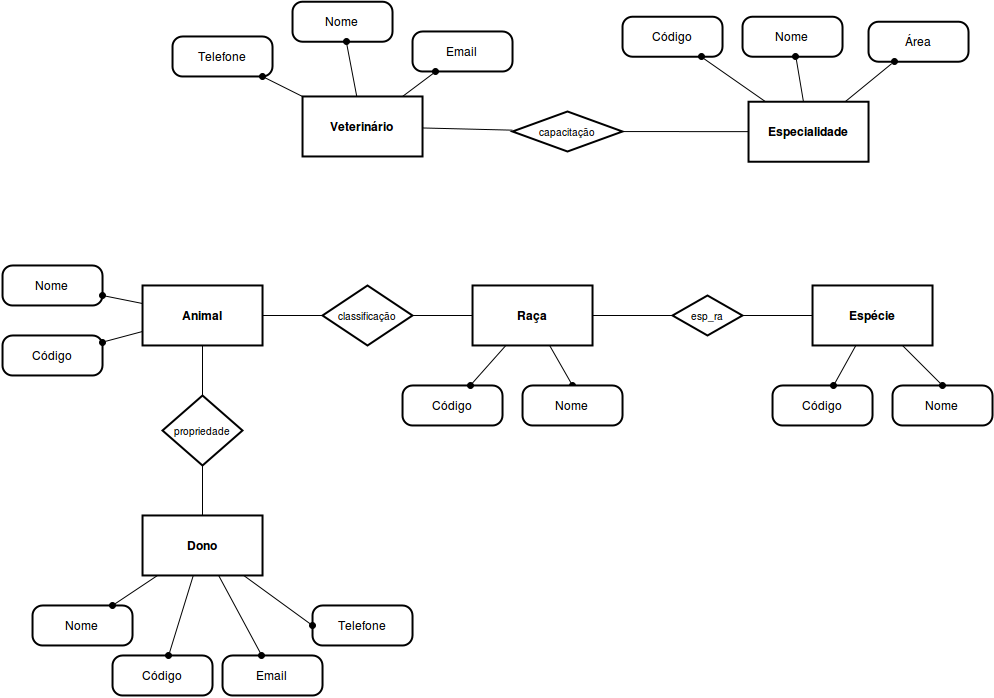

The diagram above was exported from draw.io. Its source (the exported page's mxGraphModel, read from the mxfile embedded in the PNG):
<mxGraphModel dx="1289" dy="630" grid="1" gridSize="10" guides="1" tooltips="1" connect="1" arrows="1" fold="1" page="0" pageScale="1" pageWidth="826" pageHeight="1169" background="#ffffff" math="0">
  <root>
    <mxCell id="0" style=";html=1;" />
    <mxCell id="1" style=";html=1;" parent="0" />
    <mxCell id="2" value="Especialidade" style="strokeWidth=2;shape=mxgraph.er.entity;fontColor=#000000;buttonStyle=rect;fillColor=#ffffff;buttonText=;fontStyle=1;html=1;" parent="1" vertex="1">
      <mxGeometry x="576" y="146.21739130434776" width="120" height="60" as="geometry" />
    </mxCell>
    <mxCell id="4" value="Animal" style="strokeWidth=2;shape=mxgraph.er.entity;fontColor=#000000;buttonStyle=rect;fillColor=#ffffff;buttonText=;fontStyle=1;html=1;" parent="1" vertex="1">
      <mxGeometry x="-30" y="330" width="120" height="60" as="geometry" />
    </mxCell>
    <mxCell id="5" value="Veterinário" style="strokeWidth=2;shape=mxgraph.er.entity;fontColor=#000000;buttonStyle=rect;fillColor=#ffffff;buttonText=;fontStyle=1;html=1;" parent="1" vertex="1">
      <mxGeometry x="130" y="141" width="120" height="60" as="geometry" />
    </mxCell>
    <mxCell id="6" value="Raça" style="strokeWidth=2;shape=mxgraph.er.entity;fontColor=#000000;buttonStyle=rect;fillColor=#ffffff;buttonText=;fontStyle=1;html=1;" parent="1" vertex="1">
      <mxGeometry x="300" y="330" width="120" height="60" as="geometry" />
    </mxCell>
    <mxCell id="8" value="capacitação" style="strokeWidth=2;shape=mxgraph.er.has;buttonText=;fontSize=10;buttonStyle=rhombus;fontColor=#000000;fontStyle=0;html=1;" parent="1" vertex="1">
      <mxGeometry x="340" y="156" width="110" height="40" as="geometry" />
    </mxCell>
    <mxCell id="9" value="classificação" style="strokeWidth=2;shape=mxgraph.er.has;buttonText=;fontSize=10;buttonStyle=rhombus;fontColor=#000000;fontStyle=0;html=1;" parent="1" vertex="1">
      <mxGeometry x="150" y="330" width="90" height="60" as="geometry" />
    </mxCell>
    <mxCell id="10" value="" style="edgeStyle=none;endArrow=none;endFill=0;noEdgeStyle=1;html=1;" parent="1" source="8" target="5" edge="1">
      <mxGeometry width="100" height="100" relative="1" as="geometry">
        <mxPoint x="30" y="370" as="sourcePoint" />
        <mxPoint x="130" y="270" as="targetPoint" />
      </mxGeometry>
    </mxCell>
    <mxCell id="11" value="" style="edgeStyle=none;endArrow=none;noEdgeStyle=1;html=1;" parent="1" source="8" target="2" edge="1">
      <mxGeometry width="100" height="100" relative="1" as="geometry">
        <mxPoint x="556" y="211" as="sourcePoint" />
        <mxPoint x="415" y="45.21739130434776" as="targetPoint" />
      </mxGeometry>
    </mxCell>
    <mxCell id="14" value="" style="edgeStyle=none;endArrow=none;endFill=0;noEdgeStyle=1;html=1;" parent="1" source="9" target="6" edge="1">
      <mxGeometry width="100" height="100" relative="1" as="geometry">
        <mxPoint x="380" y="200" as="sourcePoint" />
        <mxPoint x="520" y="240" as="targetPoint" />
      </mxGeometry>
    </mxCell>
    <mxCell id="15" value="" style="edgeStyle=none;endArrow=none;noEdgeStyle=1;html=1;" parent="1" source="9" target="4" edge="1">
      <mxGeometry width="100" height="100" relative="1" as="geometry">
        <mxPoint x="450" y="200" as="sourcePoint" />
        <mxPoint x="450" y="350" as="targetPoint" />
      </mxGeometry>
    </mxCell>
    <mxCell id="16" value="Área" style="strokeWidth=2;shape=mxgraph.er.entity;fontColor=#000000;buttonStyle=round;fillColor=#ffffff;buttonText=;fontStyle=4;html=1;" parent="1" vertex="1">
      <mxGeometry x="696" y="66.21739130434776" width="100" height="40" as="geometry" />
    </mxCell>
    <mxCell id="17" value="Nome" style="strokeWidth=2;shape=mxgraph.er.entity;fontColor=#000000;buttonStyle=round;fillColor=#ffffff;buttonText=;html=1;" parent="1" vertex="1">
      <mxGeometry x="570" y="61.21739130434776" width="100" height="40" as="geometry" />
    </mxCell>
    <mxCell id="18" value="Código" style="strokeWidth=2;shape=mxgraph.er.entity;fontColor=#000000;buttonStyle=round;fillColor=#ffffff;buttonText=;html=1;" parent="1" vertex="1">
      <mxGeometry x="450" y="61.21739130434776" width="100" height="40" as="geometry" />
    </mxCell>
    <mxCell id="20" value="Nome" style="strokeWidth=2;shape=mxgraph.er.entity;fontColor=#000000;buttonStyle=round;fillColor=#ffffff;buttonText=;html=1;" parent="1" vertex="1">
      <mxGeometry x="-170" y="310" width="100" height="40" as="geometry" />
    </mxCell>
    <mxCell id="21" value="Código" style="strokeWidth=2;shape=mxgraph.er.entity;fontColor=#000000;buttonStyle=round;fillColor=#ffffff;buttonText=;html=1;" parent="1" vertex="1">
      <mxGeometry x="-170" y="380" width="100" height="40" as="geometry" />
    </mxCell>
    <mxCell id="23" value="Código" style="strokeWidth=2;shape=mxgraph.er.entity;fontColor=#000000;buttonStyle=round;fillColor=#ffffff;buttonText=;html=1;" parent="1" vertex="1">
      <mxGeometry x="230" y="430" width="100" height="40" as="geometry" />
    </mxCell>
    <mxCell id="26" value="Email" style="strokeWidth=2;shape=mxgraph.er.entity;fontColor=#000000;buttonStyle=round;fillColor=#ffffff;buttonText=;html=1;" parent="1" vertex="1">
      <mxGeometry x="240" y="76" width="100" height="40" as="geometry" />
    </mxCell>
    <mxCell id="27" value="Nome&lt;br&gt;" style="strokeWidth=2;shape=mxgraph.er.entity;fontColor=#000000;buttonStyle=round;fillColor=#ffffff;buttonText=;html=1;" parent="1" vertex="1">
      <mxGeometry x="120" y="46.21739130434776" width="100" height="40" as="geometry" />
    </mxCell>
    <mxCell id="28" value="Telefone" style="strokeWidth=2;shape=mxgraph.er.entity;fontColor=#000000;buttonStyle=round;fillColor=#ffffff;buttonText=;html=1;" parent="1" vertex="1">
      <mxGeometry y="81" width="100" height="40" as="geometry" />
    </mxCell>
    <mxCell id="48" value="" style="edgeStyle=none;endArrow=oval;html=1;endFill=1;" parent="1" source="5" target="26" edge="1">
      <mxGeometry width="100" height="100" relative="1" as="geometry">
        <mxPoint x="314.5454545454545" y="271" as="sourcePoint" />
        <mxPoint x="310" y="120" as="targetPoint" />
      </mxGeometry>
    </mxCell>
    <mxCell id="49" value="" style="edgeStyle=none;endArrow=oval;html=1;endFill=1;" parent="1" source="5" target="27" edge="1">
      <mxGeometry width="100" height="100" relative="1" as="geometry">
        <mxPoint x="281.81818181818176" y="91" as="sourcePoint" />
        <mxPoint x="190" y="110" as="targetPoint" />
      </mxGeometry>
    </mxCell>
    <mxCell id="50" value="" style="edgeStyle=none;endArrow=oval;html=1;endFill=1;" parent="1" source="2" target="18" edge="1">
      <mxGeometry width="100" height="100" relative="1" as="geometry">
        <mxPoint x="440" y="310" as="sourcePoint" />
        <mxPoint x="530" y="210" as="targetPoint" />
      </mxGeometry>
    </mxCell>
    <mxCell id="51" value="" style="edgeStyle=none;endArrow=oval;html=1;endFill=1;" parent="1" source="2" target="17" edge="1">
      <mxGeometry width="100" height="100" relative="1" as="geometry">
        <mxPoint x="530" y="144.2896804609743" as="sourcePoint" />
        <mxPoint x="560" y="110" as="targetPoint" />
      </mxGeometry>
    </mxCell>
    <mxCell id="52" value="" style="edgeStyle=none;endArrow=oval;html=1;endFill=1;" parent="1" source="2" target="16" edge="1">
      <mxGeometry width="100" height="100" relative="1" as="geometry">
        <mxPoint x="596" y="86.21739130434776" as="sourcePoint" />
        <mxPoint x="636" y="110" as="targetPoint" />
      </mxGeometry>
    </mxCell>
    <mxCell id="54" value="" style="edgeStyle=none;endArrow=oval;html=1;endFill=1;entryX=0.5;entryY=0;" parent="1" source="6" target="62" edge="1">
      <mxGeometry width="100" height="100" relative="1" as="geometry">
        <mxPoint x="740" y="430" as="sourcePoint" />
        <mxPoint x="496.66666666666674" y="430" as="targetPoint" />
      </mxGeometry>
    </mxCell>
    <mxCell id="55" value="" style="edgeStyle=none;endArrow=oval;html=1;endFill=1;" parent="1" source="6" target="23" edge="1">
      <mxGeometry width="100" height="100" relative="1" as="geometry">
        <mxPoint x="520" y="470" as="sourcePoint" />
        <mxPoint x="731.5555555555557" y="500" as="targetPoint" />
      </mxGeometry>
    </mxCell>
    <mxCell id="57" value="" style="edgeStyle=none;endArrow=oval;html=1;endFill=1;" parent="1" source="4" target="20" edge="1">
      <mxGeometry width="100" height="100" relative="1" as="geometry">
        <mxPoint x="320" y="650" as="sourcePoint" />
        <mxPoint x="90" y="400" as="targetPoint" />
      </mxGeometry>
    </mxCell>
    <mxCell id="58" value="" style="edgeStyle=none;endArrow=oval;endFill=1;html=1;" parent="1" source="4" target="21" edge="1">
      <mxGeometry width="100" height="100" relative="1" as="geometry">
        <mxPoint x="30" y="640" as="sourcePoint" />
        <mxPoint x="130" y="580" as="targetPoint" />
      </mxGeometry>
    </mxCell>
    <mxCell id="61" value="" style="edgeStyle=none;endArrow=oval;html=1;endFill=1;" edge="1" parent="1" source="5" target="28">
      <mxGeometry x="183.8174273858922" y="96.21739130434776" width="100" height="100" as="geometry">
        <mxPoint x="194.27385892116195" y="151" as="sourcePoint" />
        <mxPoint x="183.8174273858922" y="96.21739130434776" as="targetPoint" />
        <Array as="points" />
      </mxGeometry>
    </mxCell>
    <mxCell id="62" value="Nome" style="strokeWidth=2;shape=mxgraph.er.entity;fontColor=#000000;buttonStyle=round;fillColor=#ffffff;buttonText=;html=1;" vertex="1" parent="1">
      <mxGeometry x="350" y="430" width="100" height="40" as="geometry" />
    </mxCell>
    <mxCell id="63" value="Dono" style="strokeWidth=2;shape=mxgraph.er.entity;fontColor=#000000;buttonStyle=rect;fillColor=#ffffff;buttonText=;fontStyle=1;html=1;" vertex="1" parent="1">
      <mxGeometry x="-30" y="560" width="120" height="60" as="geometry" />
    </mxCell>
    <mxCell id="64" value="Código" style="strokeWidth=2;shape=mxgraph.er.entity;fontColor=#000000;buttonStyle=round;fillColor=#ffffff;buttonText=;html=1;" vertex="1" parent="1">
      <mxGeometry x="-60" y="700" width="100" height="40" as="geometry" />
    </mxCell>
    <mxCell id="65" value="Nome" style="strokeWidth=2;shape=mxgraph.er.entity;fontColor=#000000;buttonStyle=round;fillColor=#ffffff;buttonText=;html=1;" vertex="1" parent="1">
      <mxGeometry x="-140" y="650" width="100" height="40" as="geometry" />
    </mxCell>
    <mxCell id="66" value="Email" style="strokeWidth=2;shape=mxgraph.er.entity;fontColor=#000000;buttonStyle=round;fillColor=#ffffff;buttonText=;html=1;" vertex="1" parent="1">
      <mxGeometry x="50" y="700" width="100" height="40" as="geometry" />
    </mxCell>
    <mxCell id="67" value="" style="edgeStyle=none;endArrow=oval;endFill=1;html=1;" edge="1" parent="1" source="63" target="65">
      <mxGeometry x="-60" y="446" width="100" height="100" as="geometry">
        <mxPoint x="-20" y="446" as="sourcePoint" />
        <mxPoint x="-60" y="456.66666666666663" as="targetPoint" />
      </mxGeometry>
    </mxCell>
    <mxCell id="68" value="" style="edgeStyle=none;endArrow=oval;endFill=1;html=1;" edge="1" parent="1" source="63" target="64">
      <mxGeometry x="-50" y="456" width="100" height="100" as="geometry">
        <mxPoint x="-20" y="630" as="sourcePoint" />
        <mxPoint x="-80" y="660" as="targetPoint" />
      </mxGeometry>
    </mxCell>
    <mxCell id="69" value="" style="edgeStyle=none;endArrow=oval;endFill=1;html=1;" edge="1" parent="1" source="63" target="66">
      <mxGeometry x="-40" y="466" width="100" height="100" as="geometry">
        <mxPoint x="28.46153846153834" y="630" as="sourcePoint" />
        <mxPoint x="-2.3076923076923777" y="710" as="targetPoint" />
      </mxGeometry>
    </mxCell>
    <mxCell id="70" value="Telefone" style="strokeWidth=2;shape=mxgraph.er.entity;fontColor=#000000;buttonStyle=round;fillColor=#ffffff;buttonText=;html=1;" vertex="1" parent="1">
      <mxGeometry x="140" y="650" width="100" height="40" as="geometry" />
    </mxCell>
    <mxCell id="71" value="" style="edgeStyle=none;endArrow=oval;endFill=1;html=1;" edge="1" parent="1" source="63">
      <mxGeometry x="-30" y="476" width="100" height="100" as="geometry">
        <mxPoint x="56.15384615384619" y="630" as="sourcePoint" />
        <mxPoint x="140" y="670" as="targetPoint" />
      </mxGeometry>
    </mxCell>
    <mxCell id="74" value="Espécie" style="strokeWidth=2;shape=mxgraph.er.entity;fontColor=#000000;buttonStyle=rect;fillColor=#ffffff;buttonText=;fontStyle=1;html=1;" vertex="1" parent="1">
      <mxGeometry x="640" y="330" width="120" height="60" as="geometry" />
    </mxCell>
    <mxCell id="75" value="Código" style="strokeWidth=2;shape=mxgraph.er.entity;fontColor=#000000;buttonStyle=round;fillColor=#ffffff;buttonText=;html=1;" vertex="1" parent="1">
      <mxGeometry x="600" y="430" width="100" height="40" as="geometry" />
    </mxCell>
    <mxCell id="76" value="Nome" style="strokeWidth=2;shape=mxgraph.er.entity;fontColor=#000000;buttonStyle=round;fillColor=#ffffff;buttonText=;html=1;" vertex="1" parent="1">
      <mxGeometry x="720" y="430" width="100" height="40" as="geometry" />
    </mxCell>
    <mxCell id="77" value="" style="edgeStyle=none;endArrow=oval;html=1;endFill=1;" edge="1" parent="1" source="74" target="75">
      <mxGeometry x="307.7777777777778" y="400" width="100" height="100" as="geometry">
        <mxPoint x="343.33333333333326" y="400" as="sourcePoint" />
        <mxPoint x="307.7777777777778" y="440" as="targetPoint" />
      </mxGeometry>
    </mxCell>
    <mxCell id="78" value="" style="edgeStyle=none;endArrow=oval;html=1;endFill=1;entryX=0.5;entryY=0;" edge="1" parent="1" source="74" target="76">
      <mxGeometry x="307.7777777777778" y="400" width="100" height="100" as="geometry">
        <mxPoint x="343.33333333333326" y="400" as="sourcePoint" />
        <mxPoint x="307.7777777777778" y="440" as="targetPoint" />
      </mxGeometry>
    </mxCell>
    <mxCell id="79" value="esp_ra" style="strokeWidth=2;shape=mxgraph.er.has;buttonText=;fontSize=10;buttonStyle=rhombus;fontColor=#000000;fontStyle=0;html=1;" vertex="1" parent="1">
      <mxGeometry x="500" y="340" width="70" height="40" as="geometry" />
    </mxCell>
    <mxCell id="80" value="" style="edgeStyle=none;endArrow=none;endFill=0;noEdgeStyle=1;html=1;" edge="1" parent="1" target="79">
      <mxGeometry x="240" y="370" width="100" height="100" as="geometry">
        <mxPoint x="420" y="360" as="sourcePoint" />
        <mxPoint x="310" y="370" as="targetPoint" />
      </mxGeometry>
    </mxCell>
    <mxCell id="81" value="" style="edgeStyle=none;endArrow=none;endFill=0;noEdgeStyle=1;html=1;exitX=1;exitY=0.5;" edge="1" parent="1" source="79" target="74">
      <mxGeometry x="250" y="380" width="100" height="100" as="geometry">
        <mxPoint x="430" y="370" as="sourcePoint" />
        <mxPoint x="475" y="370" as="targetPoint" />
      </mxGeometry>
    </mxCell>
    <mxCell id="82" value="propriedade" style="strokeWidth=2;shape=mxgraph.er.has;buttonText=;fontSize=10;buttonStyle=rhombus;fontColor=#000000;fontStyle=0;html=1;direction=south;" vertex="1" parent="1">
      <mxGeometry x="-10" y="440" width="80" height="70" as="geometry" />
    </mxCell>
    <mxCell id="83" value="" style="edgeStyle=none;endArrow=none;noEdgeStyle=1;html=1;exitX=0;exitY=0.5;" edge="1" parent="1" source="82" target="4">
      <mxGeometry x="100" y="370" width="100" height="100" as="geometry">
        <mxPoint x="170" y="370" as="sourcePoint" />
        <mxPoint x="100" y="370" as="targetPoint" />
        <Array as="points" />
      </mxGeometry>
    </mxCell>
    <mxCell id="84" value="" style="edgeStyle=none;endArrow=none;noEdgeStyle=1;html=1;exitX=0.5;exitY=0;entryX=1;entryY=0.5;" edge="1" parent="1" source="63" target="82">
      <mxGeometry x="110" y="380" width="100" height="100" as="geometry">
        <mxPoint x="40" y="460" as="sourcePoint" />
        <mxPoint x="40" y="400" as="targetPoint" />
        <Array as="points" />
      </mxGeometry>
    </mxCell>
  </root>
</mxGraphModel>